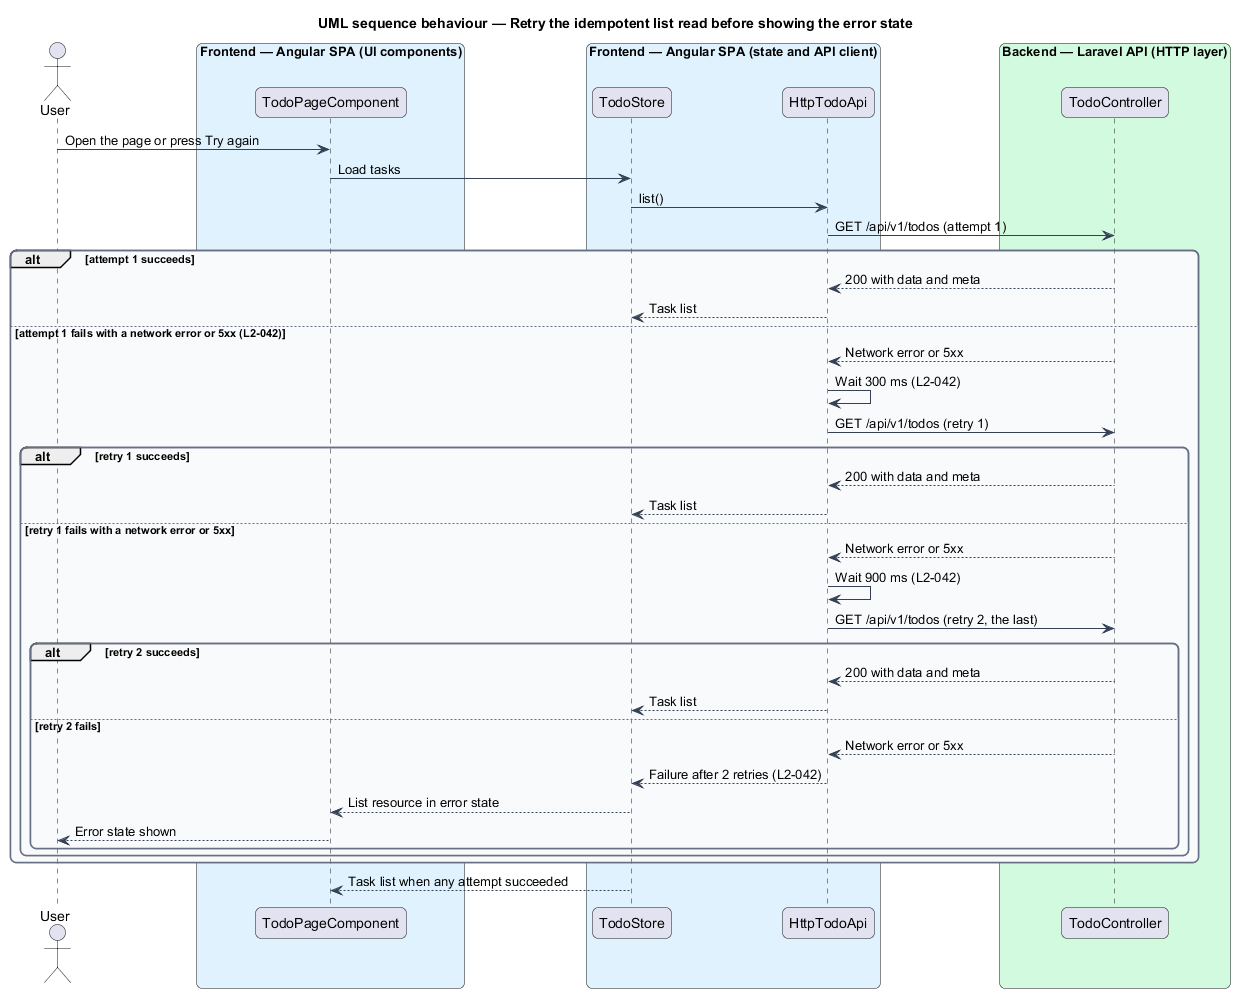

The diagram above was rendered by PlantUML. Its source (embedded in the PNG):
@startuml
title UML sequence behaviour — Retry the idempotent list read before showing the error state
skinparam backgroundColor #FFFFFF
skinparam shadowing false
skinparam roundcorner 12
skinparam defaultFontName Arial
skinparam ArrowColor #344054
skinparam rectangle {
  BorderColor #344054
  FontColor #101828
}
skinparam package {
  BorderColor #667085
  FontColor #101828
  BackgroundColor #F9FAFB
}
actor "User" as user
box "Frontend — Angular SPA (UI components)" #E0F2FE
  participant "TodoPageComponent" as page
end box
box "Frontend — Angular SPA (state and API client)" #E0F2FE
  participant "TodoStore" as store
  participant "HttpTodoApi" as api
end box
box "Backend — Laravel API (HTTP layer)" #D1FADF
  participant "TodoController" as controller
end box
user -> page : Open the page or press Try again
page -> store : Load tasks
store -> api : list()
api -> controller : GET /api/v1/todos (attempt 1)
alt attempt 1 succeeds
  controller --> api : 200 with data and meta
  api --> store : Task list
else attempt 1 fails with a network error or 5xx (L2-042)
  controller --> api : Network error or 5xx
  api -> api : Wait 300 ms (L2-042)
  api -> controller : GET /api/v1/todos (retry 1)
  alt retry 1 succeeds
    controller --> api : 200 with data and meta
    api --> store : Task list
  else retry 1 fails with a network error or 5xx
    controller --> api : Network error or 5xx
    api -> api : Wait 900 ms (L2-042)
    api -> controller : GET /api/v1/todos (retry 2, the last)
    alt retry 2 succeeds
      controller --> api : 200 with data and meta
      api --> store : Task list
    else retry 2 fails
      controller --> api : Network error or 5xx
      api --> store : Failure after 2 retries (L2-042)
      store --> page : List resource in error state
      page --> user : Error state shown
    end
  end
end
store --> page : Task list when any attempt succeeded
@enduml